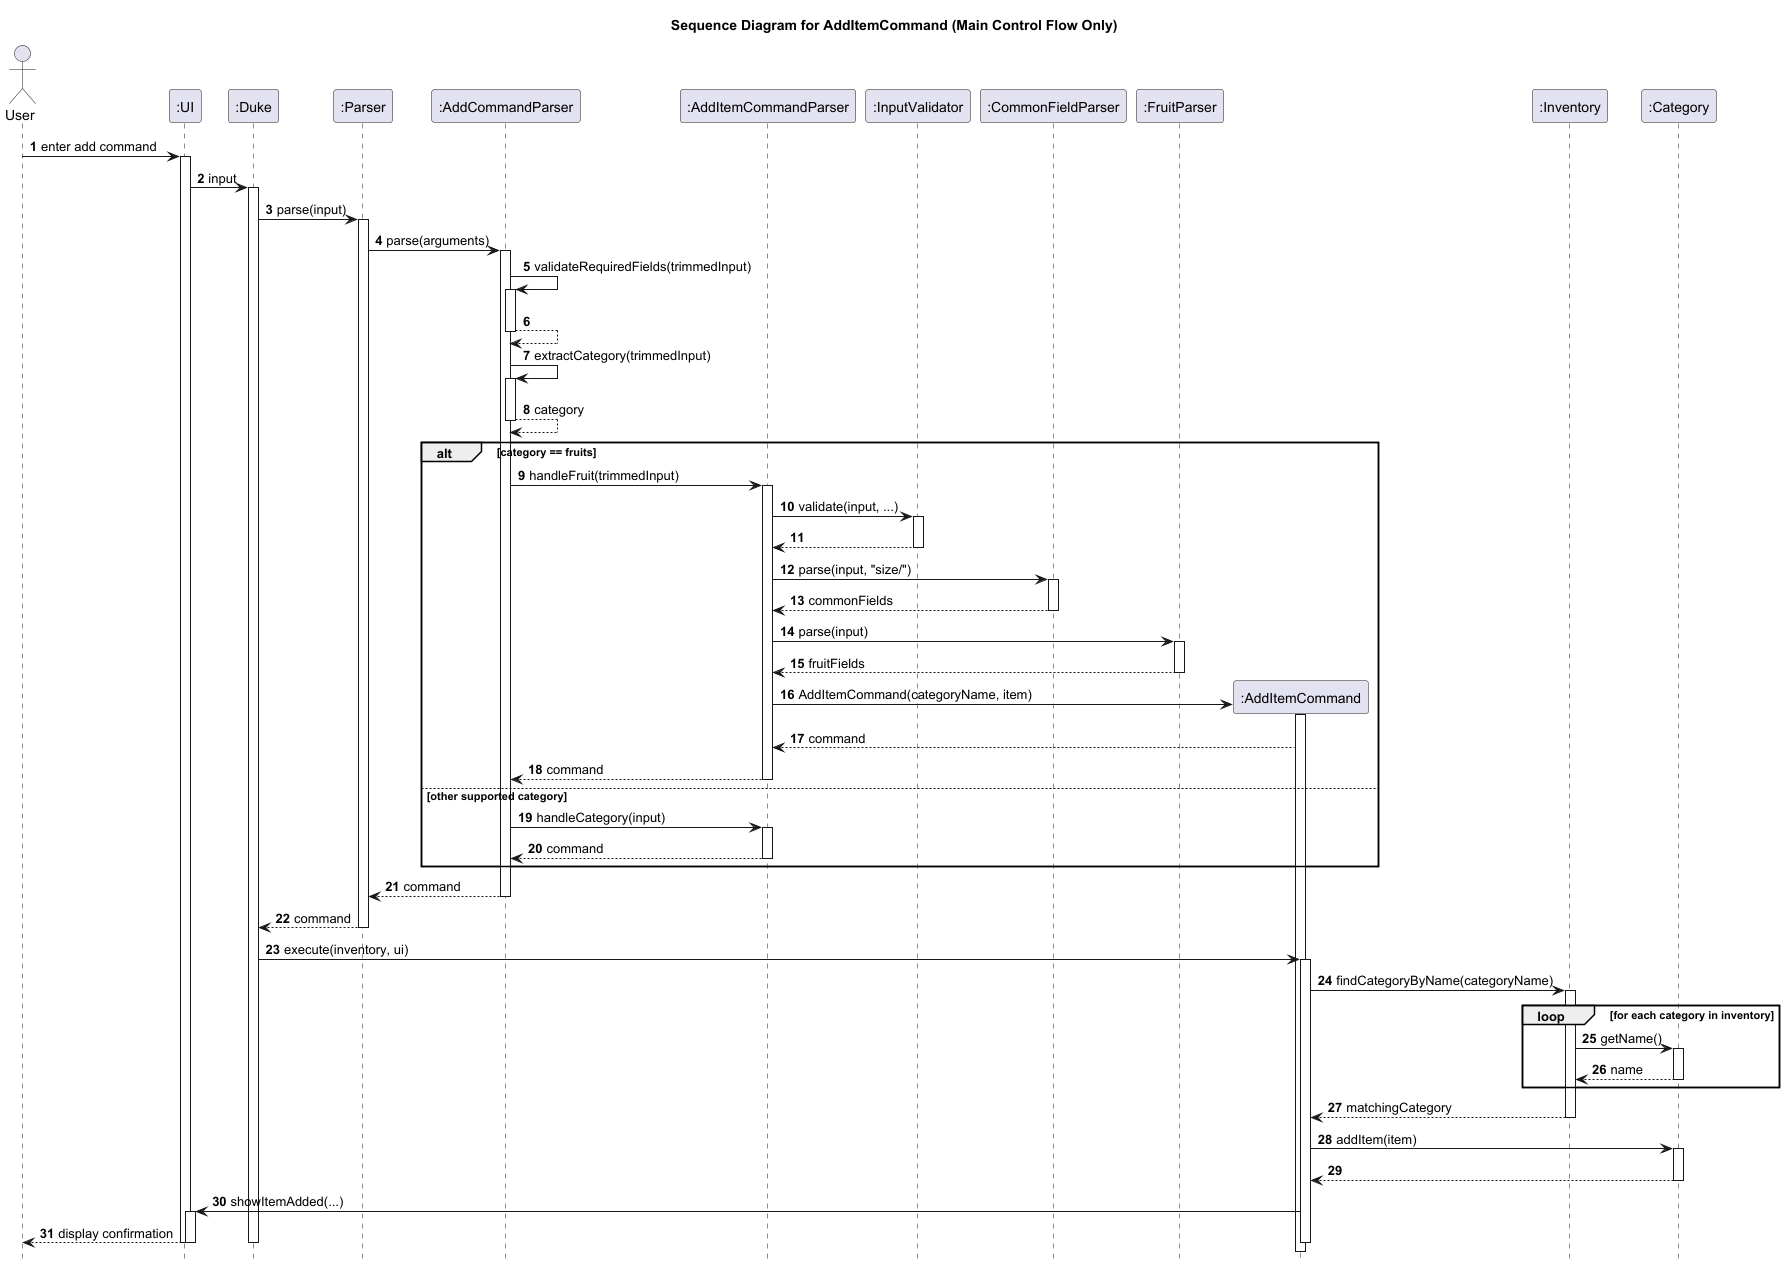

The diagram above was rendered by PlantUML. Its source (embedded in the PNG):
@startuml
title Sequence Diagram for AddItemCommand (Main Control Flow Only)

autonumber
hide footbox

actor User
participant ":UI" as UI
participant ":Duke" as Duke
participant ":Parser" as Parser
participant ":AddCommandParser" as AddCommandParser
participant ":AddItemCommandParser" as AddItemCommandParser
participant ":InputValidator" as InputValidator
participant ":CommonFieldParser" as CommonFieldParser
participant ":FruitParser" as FruitParser
participant ":AddItemCommand" as AddItemCommand
participant ":Inventory" as Inventory
participant ":Category" as Category

User -> UI: enter add command
activate UI
UI -> Duke: input
activate Duke
Duke -> Parser: parse(input)
activate Parser

Parser -> AddCommandParser: parse(arguments)
activate AddCommandParser

AddCommandParser -> AddCommandParser: validateRequiredFields(trimmedInput)
activate AddCommandParser
AddCommandParser --> AddCommandParser
deactivate AddCommandParser

AddCommandParser -> AddCommandParser: extractCategory(trimmedInput)
activate AddCommandParser
AddCommandParser --> AddCommandParser: category
deactivate AddCommandParser

alt category == fruits
    AddCommandParser -> AddItemCommandParser: handleFruit(trimmedInput)
    activate AddItemCommandParser

    AddItemCommandParser -> InputValidator: validate(input, ...)
    activate InputValidator
    InputValidator --> AddItemCommandParser
    deactivate InputValidator

    AddItemCommandParser -> CommonFieldParser: parse(input, "size/")
    activate CommonFieldParser
    CommonFieldParser --> AddItemCommandParser: commonFields
    deactivate CommonFieldParser

    AddItemCommandParser -> FruitParser: parse(input)
    activate FruitParser
    FruitParser --> AddItemCommandParser: fruitFields
    deactivate FruitParser

    create AddItemCommand
    AddItemCommandParser -> AddItemCommand: AddItemCommand(categoryName, item)
    activate AddItemCommand
    AddItemCommand --> AddItemCommandParser: command

    AddItemCommandParser --> AddCommandParser: command
    deactivate AddItemCommandParser
else other supported category
    AddCommandParser -> AddItemCommandParser: handleCategory(input)
    activate AddItemCommandParser
    AddItemCommandParser --> AddCommandParser: command
    deactivate AddItemCommandParser
end

AddCommandParser --> Parser: command
deactivate AddCommandParser
Parser --> Duke: command
deactivate Parser

Duke -> AddItemCommand: execute(inventory, ui)
activate AddItemCommand
AddItemCommand -> Inventory: findCategoryByName(categoryName)
activate Inventory
loop for each category in inventory
    Inventory -> Category: getName()
    activate Category
    Category --> Inventory: name
    deactivate Category
end
Inventory --> AddItemCommand: matchingCategory
deactivate Inventory

AddItemCommand -> Category: addItem(item)
activate Category
Category --> AddItemCommand
deactivate Category

AddItemCommand -> UI: showItemAdded(...)
activate UI
UI --> User: display confirmation
deactivate UI
deactivate AddItemCommand

deactivate Duke
deactivate UI
@enduml